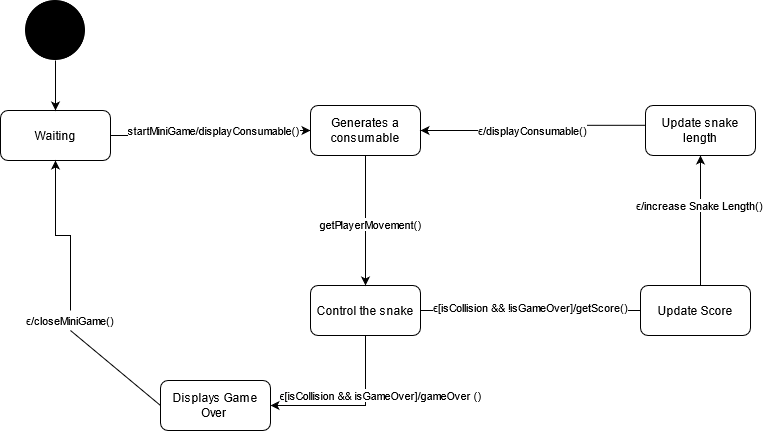

The diagram above was exported from draw.io. Its source (the exported page's mxGraphModel, read from the mxfile embedded in the PNG):
<mxGraphModel dx="-3065" dy="1744" grid="1" gridSize="10" guides="1" tooltips="1" connect="1" arrows="1" fold="1" page="1" pageScale="1" pageWidth="850" pageHeight="1100" math="0" shadow="0">
  <root>
    <mxCell id="0" />
    <mxCell id="1" parent="0" />
    <mxCell id="FLgnPhH1UlGsH3wSxr9a-58" value="" style="shape=image;html=1;verticalAlign=top;verticalLabelPosition=bottom;labelBackgroundColor=#ffffff;imageAspect=0;aspect=fixed;image=https://cdn4.iconfinder.com/data/icons/essential-app-2/16/record-round-circle-dot-128.png" vertex="1" parent="1">
      <mxGeometry x="4335" y="-1010" width="60" height="60" as="geometry" />
    </mxCell>
    <mxCell id="FLgnPhH1UlGsH3wSxr9a-59" style="edgeStyle=orthogonalEdgeStyle;rounded=0;orthogonalLoop=1;jettySize=auto;html=1;exitX=1;exitY=0.5;exitDx=0;exitDy=0;entryX=0;entryY=0.5;entryDx=0;entryDy=0;" edge="1" parent="1" source="FLgnPhH1UlGsH3wSxr9a-61" target="FLgnPhH1UlGsH3wSxr9a-64">
      <mxGeometry relative="1" as="geometry" />
    </mxCell>
    <mxCell id="FLgnPhH1UlGsH3wSxr9a-60" value="startMiniGame/displayConsumable()" style="edgeLabel;html=1;align=center;verticalAlign=middle;resizable=0;points=[];" connectable="0" vertex="1" parent="FLgnPhH1UlGsH3wSxr9a-59">
      <mxGeometry x="-0.1625" y="-2" relative="1" as="geometry">
        <mxPoint x="17" y="-7" as="offset" />
      </mxGeometry>
    </mxCell>
    <mxCell id="FLgnPhH1UlGsH3wSxr9a-61" value="Waiting" style="rounded=1;whiteSpace=wrap;html=1;" vertex="1" parent="1">
      <mxGeometry x="4310" y="-900" width="110" height="50" as="geometry" />
    </mxCell>
    <mxCell id="FLgnPhH1UlGsH3wSxr9a-62" value="" style="endArrow=classic;html=1;entryX=0.5;entryY=0;entryDx=0;entryDy=0;exitX=0.5;exitY=1;exitDx=0;exitDy=0;" edge="1" parent="1" source="FLgnPhH1UlGsH3wSxr9a-58" target="FLgnPhH1UlGsH3wSxr9a-61">
      <mxGeometry width="50" height="50" relative="1" as="geometry">
        <mxPoint x="4545" y="-615" as="sourcePoint" />
        <mxPoint x="4595" y="-665" as="targetPoint" />
      </mxGeometry>
    </mxCell>
    <mxCell id="FLgnPhH1UlGsH3wSxr9a-63" style="edgeStyle=orthogonalEdgeStyle;rounded=0;orthogonalLoop=1;jettySize=auto;html=1;exitX=0.5;exitY=1;exitDx=0;exitDy=0;entryX=1;entryY=0.5;entryDx=0;entryDy=0;" edge="1" parent="1" source="FLgnPhH1UlGsH3wSxr9a-66" target="FLgnPhH1UlGsH3wSxr9a-65">
      <mxGeometry relative="1" as="geometry" />
    </mxCell>
    <mxCell id="FLgnPhH1UlGsH3wSxr9a-64" value="Generates a consumable" style="rounded=1;whiteSpace=wrap;html=1;" vertex="1" parent="1">
      <mxGeometry x="4620" y="-905" width="110" height="50" as="geometry" />
    </mxCell>
    <mxCell id="FLgnPhH1UlGsH3wSxr9a-65" value="Displays Game Over&amp;nbsp;" style="rounded=1;whiteSpace=wrap;html=1;" vertex="1" parent="1">
      <mxGeometry x="4470" y="-630" width="110" height="50" as="geometry" />
    </mxCell>
    <mxCell id="FLgnPhH1UlGsH3wSxr9a-66" value="Control the snake" style="rounded=1;whiteSpace=wrap;html=1;" vertex="1" parent="1">
      <mxGeometry x="4620" y="-725" width="110" height="50" as="geometry" />
    </mxCell>
    <mxCell id="FLgnPhH1UlGsH3wSxr9a-67" style="edgeStyle=orthogonalEdgeStyle;rounded=0;orthogonalLoop=1;jettySize=auto;html=1;exitX=0.5;exitY=1;exitDx=0;exitDy=0;entryX=0.5;entryY=0;entryDx=0;entryDy=0;" edge="1" parent="1" source="FLgnPhH1UlGsH3wSxr9a-64" target="FLgnPhH1UlGsH3wSxr9a-66">
      <mxGeometry relative="1" as="geometry">
        <mxPoint x="4675" y="-855" as="sourcePoint" />
        <mxPoint x="4675" y="-505" as="targetPoint" />
      </mxGeometry>
    </mxCell>
    <mxCell id="FLgnPhH1UlGsH3wSxr9a-68" value="&lt;span style=&quot;background-color: rgb(248 , 249 , 250)&quot;&gt;ϵ&lt;/span&gt;[isCollision &amp;amp;&amp;amp; isGameOver]/gameOver ()" style="edgeLabel;html=1;align=center;verticalAlign=middle;resizable=0;points=[];" connectable="0" vertex="1" parent="FLgnPhH1UlGsH3wSxr9a-67">
      <mxGeometry x="-0.2923" y="1" relative="1" as="geometry">
        <mxPoint x="14" y="194" as="offset" />
      </mxGeometry>
    </mxCell>
    <mxCell id="FLgnPhH1UlGsH3wSxr9a-69" value="getPlayerMovement()" style="edgeLabel;html=1;align=center;verticalAlign=middle;resizable=0;points=[];" connectable="0" vertex="1" parent="1">
      <mxGeometry x="4680" y="-785" as="geometry">
        <mxPoint y="-1" as="offset" />
      </mxGeometry>
    </mxCell>
    <mxCell id="FLgnPhH1UlGsH3wSxr9a-70" value="" style="endArrow=none;html=1;exitX=1;exitY=0.5;exitDx=0;exitDy=0;entryX=0;entryY=0.5;entryDx=0;entryDy=0;" edge="1" parent="1" source="FLgnPhH1UlGsH3wSxr9a-66" target="FLgnPhH1UlGsH3wSxr9a-73">
      <mxGeometry width="50" height="50" relative="1" as="geometry">
        <mxPoint x="4910" y="-700" as="sourcePoint" />
        <mxPoint x="4990" y="-700" as="targetPoint" />
      </mxGeometry>
    </mxCell>
    <mxCell id="FLgnPhH1UlGsH3wSxr9a-84" value="&lt;span title=&quot;Greek-language text&quot; lang=&quot;el&quot;&gt;&lt;font style=&quot;font-size: 11px&quot;&gt;ϵ[isCollision &amp;amp;&amp;amp; !isGameOver]/getScore()&lt;/font&gt;&lt;/span&gt;" style="edgeLabel;html=1;align=center;verticalAlign=middle;resizable=0;points=[];" vertex="1" connectable="0" parent="FLgnPhH1UlGsH3wSxr9a-70">
      <mxGeometry x="-0.2696" y="3" relative="1" as="geometry">
        <mxPoint x="30" as="offset" />
      </mxGeometry>
    </mxCell>
    <mxCell id="FLgnPhH1UlGsH3wSxr9a-89" style="edgeStyle=orthogonalEdgeStyle;rounded=0;orthogonalLoop=1;jettySize=auto;html=1;exitX=0.5;exitY=0;exitDx=0;exitDy=0;entryX=0.5;entryY=1;entryDx=0;entryDy=0;" edge="1" parent="1" source="FLgnPhH1UlGsH3wSxr9a-73" target="FLgnPhH1UlGsH3wSxr9a-77">
      <mxGeometry relative="1" as="geometry">
        <Array as="points">
          <mxPoint x="5010" y="-725" />
        </Array>
      </mxGeometry>
    </mxCell>
    <mxCell id="FLgnPhH1UlGsH3wSxr9a-90" value="&lt;span style=&quot;font-size: 11px&quot;&gt;ϵ/increase Snake Length()&lt;/span&gt;" style="edgeLabel;html=1;align=center;verticalAlign=middle;resizable=0;points=[];" vertex="1" connectable="0" parent="FLgnPhH1UlGsH3wSxr9a-89">
      <mxGeometry x="0.255" y="1" relative="1" as="geometry">
        <mxPoint as="offset" />
      </mxGeometry>
    </mxCell>
    <mxCell id="FLgnPhH1UlGsH3wSxr9a-73" value="Update Score" style="rounded=1;whiteSpace=wrap;html=1;" vertex="1" parent="1">
      <mxGeometry x="4950" y="-725" width="110" height="50" as="geometry" />
    </mxCell>
    <mxCell id="FLgnPhH1UlGsH3wSxr9a-87" style="edgeStyle=orthogonalEdgeStyle;rounded=0;orthogonalLoop=1;jettySize=auto;html=1;exitX=0.001;exitY=0.396;exitDx=0;exitDy=0;entryX=1;entryY=0.5;entryDx=0;entryDy=0;exitPerimeter=0;" edge="1" parent="1" source="FLgnPhH1UlGsH3wSxr9a-77" target="FLgnPhH1UlGsH3wSxr9a-64">
      <mxGeometry relative="1" as="geometry">
        <Array as="points" />
      </mxGeometry>
    </mxCell>
    <mxCell id="FLgnPhH1UlGsH3wSxr9a-88" value="&lt;span style=&quot;font-size: 11px&quot;&gt;ϵ/displayConsumable()&lt;/span&gt;" style="edgeLabel;html=1;align=center;verticalAlign=middle;resizable=0;points=[];" vertex="1" connectable="0" parent="FLgnPhH1UlGsH3wSxr9a-87">
      <mxGeometry x="0.2293" relative="1" as="geometry">
        <mxPoint x="22.65" y="0.05" as="offset" />
      </mxGeometry>
    </mxCell>
    <mxCell id="FLgnPhH1UlGsH3wSxr9a-77" value="Update snake length" style="rounded=1;whiteSpace=wrap;html=1;" vertex="1" parent="1">
      <mxGeometry x="4955" y="-905" width="110" height="50" as="geometry" />
    </mxCell>
    <mxCell id="FLgnPhH1UlGsH3wSxr9a-81" value="" style="endArrow=none;html=1;entryX=0;entryY=0.5;entryDx=0;entryDy=0;" edge="1" parent="1" target="FLgnPhH1UlGsH3wSxr9a-65">
      <mxGeometry width="50" height="50" relative="1" as="geometry">
        <mxPoint x="4380" y="-680" as="sourcePoint" />
        <mxPoint x="4790" y="-490" as="targetPoint" />
      </mxGeometry>
    </mxCell>
    <mxCell id="FLgnPhH1UlGsH3wSxr9a-82" style="edgeStyle=orthogonalEdgeStyle;rounded=0;orthogonalLoop=1;jettySize=auto;html=1;exitX=0.5;exitY=0;exitDx=0;exitDy=0;entryX=0.5;entryY=1;entryDx=0;entryDy=0;endArrow=classic;endFill=1;" edge="1" parent="1" source="FLgnPhH1UlGsH3wSxr9a-83" target="FLgnPhH1UlGsH3wSxr9a-61">
      <mxGeometry relative="1" as="geometry" />
    </mxCell>
    <mxCell id="FLgnPhH1UlGsH3wSxr9a-83" value="&lt;span style=&quot;font-size: 11px&quot;&gt;ϵ/closeMiniGame()&lt;/span&gt;" style="text;html=1;strokeColor=none;fillColor=none;align=center;verticalAlign=middle;whiteSpace=wrap;rounded=0;" vertex="1" parent="1">
      <mxGeometry x="4360" y="-700" width="40" height="20" as="geometry" />
    </mxCell>
  </root>
</mxGraphModel>